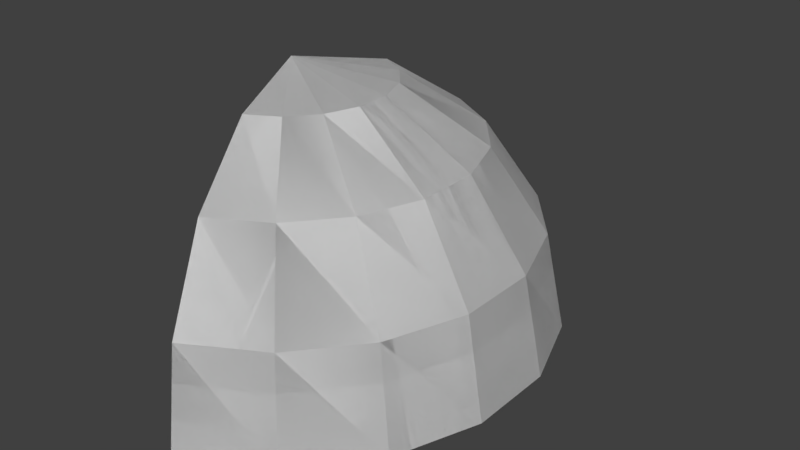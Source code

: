 # Source: shield_down_80.blend  (saved by Blender 2.79.0; exported with 4.5.12 LTS)
import bpy
from mathutils import Matrix  # noqa: F401  (used for matrix-valued properties, if any)

bpy.ops.wm.read_factory_settings(use_empty=True)
scene = bpy.context.scene
scene.name = 'Scene'

# ---- collections
col_collection_1 = bpy.data.collections.new('Collection 1'); scene.collection.children.link(col_collection_1)

# ---- world
world_world = bpy.data.worlds.new('World'); scene.world = world_world
world_world.color = (0.05088, 0.05088, 0.05088)
world_world.use_sun_shadow = False
world_world.sun_shadow_jitter_overblur = 0.0
world_world.cycles.sampling_method = 'MANUAL'

# ---- meshes
me_sphere = bpy.data.meshes.new('Sphere')
me_sphere.from_pydata([(0.1309, 0.3596, 0.9239), (0.2418, 0.6645, 0.7071), (0.316, 0.8682, 0.3827), (0.342, 0.9397, -4.371e-08), (0.246, 0.2932, 0.9239), (0.4545, 0.5417, 0.7071), (0.5939, 0.7077, 0.3827), (0.6428, 0.766, -4.371e-08), (0.3314, 0.1913, 0.9239), (0.6124, 0.3536, 0.7071), (0.8001, 0.4619, 0.3827), (0.866, 0.5, -4.371e-08), (-1.487e-07, 1.248e-07, 1.0), (0.3769, 0.06645, 0.9239), (0.6964, 0.1228, 0.7071), (0.9098, 0.1604, 0.3827), (0.9848, 0.1736, -4.371e-08), (0.3769, -0.06645, 0.9239), (0.6964, -0.1228, 0.7071), (0.9098, -0.1604, 0.3827), (0.9848, -0.1736, -4.371e-08), (0.3314, -0.1913, 0.9239), (0.6124, -0.3536, 0.7071), (0.8001, -0.4619, 0.3827), (0.866, -0.5, -4.371e-08), (0.246, -0.2932, 0.9239), (0.4545, -0.5417, 0.7071), (0.5939, -0.7077, 0.3827), (0.6428, -0.766, -4.371e-08), (0.1309, -0.3596, 0.9239), (0.2418, -0.6645, 0.7071), (0.316, -0.8682, 0.3827), (0.342, -0.9397, -4.371e-08), (0.1309, 0.3596, 0.9239), (0.2418, 0.6645, 0.7071), (0.316, 0.8682, 0.3827), (0.342, 0.9397, -4.371e-08), (0.246, 0.2932, 0.9239), (0.4545, 0.5417, 0.7071), (0.5939, 0.7077, 0.3827), (0.6428, 0.766, -4.371e-08), (0.3314, 0.1913, 0.9239), (0.6124, 0.3536, 0.7071), (0.8001, 0.4619, 0.3827), (0.866, 0.5, -4.371e-08), (-1.487e-07, 1.248e-07, 1.0), (0.3769, 0.06645, 0.9239), (0.6964, 0.1228, 0.7071), (0.9098, 0.1604, 0.3827), (0.9848, 0.1736, -4.371e-08), (0.3769, -0.06645, 0.9239), (0.6964, -0.1228, 0.7071), (0.9098, -0.1604, 0.3827), (0.9848, -0.1736, -4.371e-08), (0.3314, -0.1913, 0.9239), (0.6124, -0.3536, 0.7071), (0.8001, -0.4619, 0.3827), (0.866, -0.5, -4.371e-08), (0.246, -0.2932, 0.9239), (0.4545, -0.5417, 0.7071), (0.5939, -0.7077, 0.3827), (0.6428, -0.766, -4.371e-08), (0.1309, -0.3596, 0.9239), (0.2418, -0.6645, 0.7071), (0.316, -0.8682, 0.3827), (0.342, -0.9397, -4.371e-08)], [], [(3, 2, 6, 7), (1, 0, 4, 5), (2, 1, 5, 6), (0, 12, 4), (6, 5, 9, 10), (4, 12, 8), (7, 6, 10, 11), (5, 4, 8, 9), (10, 9, 14, 15), (8, 12, 13), (11, 10, 15, 16), (9, 8, 13, 14), (16, 15, 19, 20), (14, 13, 17, 18), (15, 14, 18, 19), (13, 12, 17), (20, 19, 23, 24), (18, 17, 21, 22), (19, 18, 22, 23), (17, 12, 21), (23, 22, 26, 27), (21, 12, 25), (24, 23, 27, 28), (22, 21, 25, 26), (27, 26, 30, 31), (25, 12, 29), (28, 27, 31, 32), (26, 25, 29, 30), (36, 40, 39, 35), (34, 38, 37, 33), (35, 39, 38, 34), (33, 37, 45), (39, 43, 42, 38), (37, 41, 45), (40, 44, 43, 39), (38, 42, 41, 37), (43, 48, 47, 42), (41, 46, 45), (44, 49, 48, 43), (42, 47, 46, 41), (49, 53, 52, 48), (47, 51, 50, 46), (48, 52, 51, 47), (46, 50, 45), (53, 57, 56, 52), (51, 55, 54, 50), (52, 56, 55, 51), (50, 54, 45), (56, 60, 59, 55), (54, 58, 45), (57, 61, 60, 56), (55, 59, 58, 54), (60, 64, 63, 59), (58, 62, 45), (61, 65, 64, 60), (59, 63, 62, 58)])
me_sphere.use_remesh_preserve_volume = False
me_sphere.use_remesh_preserve_attributes = False
me_sphere.use_mirror_vertex_groups = False
me_sphere.update()

# ---- objects
ob_sphere = bpy.data.objects.new('Sphere', me_sphere)

# ---- transforms, parenting, visibility, modifiers, constraints
ob_sphere.location = (0.0, 0.0, 0.0)
ob_sphere.lineart.crease_threshold = 0.0

# ---- collection membership
col_collection_1.objects.link(ob_sphere)

# ---- scene / render settings (as saved in the file)
scene.frame_start = 1; scene.frame_end = 250; scene.frame_set(1)
scene.render.engine = 'BLENDER_EEVEE_NEXT'
scene.render.resolution_percentage = 50
scene.render.dither_intensity = 0.0
scene.cycles.use_denoising = False
scene.cycles.samples = 128
scene.cycles.sampling_pattern = 'TABULATED_SOBOL'
scene.cycles.use_adaptive_sampling = False
scene.cycles.use_light_tree = False
scene.cycles.blur_glossy = 0.0
scene.cycles.sample_clamp_indirect = 0.0
scene.view_settings.view_transform = 'Standard'
bpy.context.view_layer.update()

# ---- added for rendering (the .blend has no active camera and no usable light): camera, sun
cam_auto = bpy.data.cameras.new('AutoCamera')
cam_auto.lens = 50.0
cam_auto.sensor_width = 36.0
cam_auto.clip_end = 1000.0
ob_auto_camera = bpy.data.objects.new('AutoCamera', cam_auto)
scene.collection.objects.link(ob_auto_camera)
ob_auto_camera.location = (2.66263, -2.60427, 2.23618)
ob_auto_camera.rotation_euler = (1.09748, -7.21219e-08, 0.694738)
scene.camera = ob_auto_camera
light_auto_sun = bpy.data.lights.new('AutoSun', 'SUN')
light_auto_sun.energy = 3.0
light_auto_sun.angle = 0.0523599
ob_auto_sun = bpy.data.objects.new('AutoSun', light_auto_sun)
scene.collection.objects.link(ob_auto_sun)
ob_auto_sun.rotation_euler = (0.872665, 0.174533, 0.523599)
bpy.context.view_layer.update()
